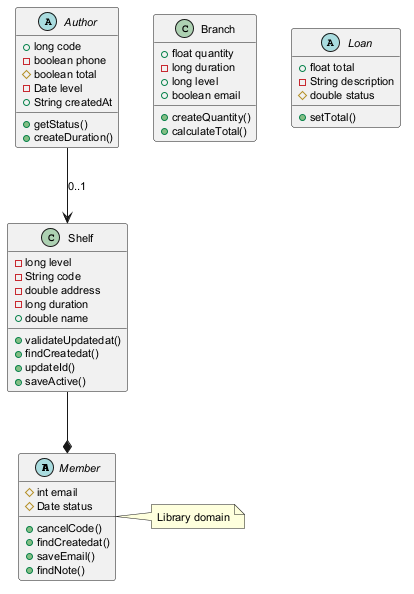

The diagram above was rendered by PlantUML. Its source (embedded in the PNG):
@startuml
skinparam defaultFontSize 11
abstract class Member {
  #int email
  #Date status
  +cancelCode()
  +findCreatedat()
  +saveEmail()
  +findNote()
}
class Branch {
  +float quantity
  -long duration
  +long level
  +boolean email
  +createQuantity()
  +calculateTotal()
}
abstract class Loan {
  +float total
  -String description
  #double status
  +setTotal()
}
abstract class Author {
  +long code
  -boolean phone
  #boolean total
  -Date level
  +String createdAt
  +getStatus()
  +createDuration()
}
class Shelf {
  -long level
  -String code
  -double address
  -long duration
  +double name
  +validateUpdatedat()
  +findCreatedat()
  +updateId()
  +saveActive()
}
Author --> Shelf : "0..1"
Shelf --* Member
note right of Member : Library domain
@enduml